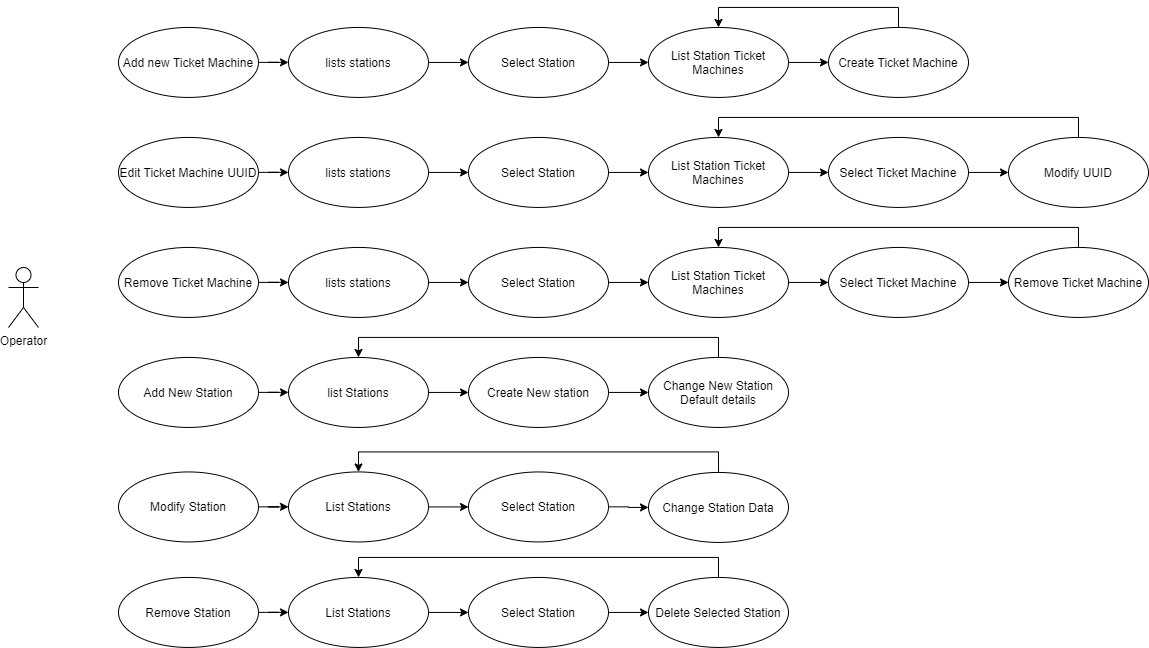

The diagram above was exported from draw.io. Its source (the exported page's mxGraphModel, read from the mxfile embedded in the PNG):
<mxGraphModel dx="1824" dy="1021" grid="1" gridSize="10" guides="1" tooltips="1" connect="1" arrows="1" fold="1" page="1" pageScale="1" pageWidth="827" pageHeight="1169" math="0" shadow="0">
  <root>
    <mxCell id="0" />
    <mxCell id="1" parent="0" />
    <mxCell id="v2vggtDvzrS1rECcSu6p-6" value="" style="edgeStyle=orthogonalEdgeStyle;rounded=0;orthogonalLoop=1;jettySize=auto;html=1;" edge="1" parent="1" source="v2vggtDvzrS1rECcSu6p-1" target="v2vggtDvzrS1rECcSu6p-2">
      <mxGeometry relative="1" as="geometry" />
    </mxCell>
    <mxCell id="v2vggtDvzrS1rECcSu6p-1" value="Add new Ticket Machine" style="ellipse;whiteSpace=wrap;html=1;" vertex="1" parent="1">
      <mxGeometry x="210" y="159.94" width="140" height="70" as="geometry" />
    </mxCell>
    <mxCell id="v2vggtDvzrS1rECcSu6p-7" value="" style="edgeStyle=orthogonalEdgeStyle;rounded=0;orthogonalLoop=1;jettySize=auto;html=1;" edge="1" parent="1" source="v2vggtDvzrS1rECcSu6p-2" target="v2vggtDvzrS1rECcSu6p-3">
      <mxGeometry relative="1" as="geometry" />
    </mxCell>
    <mxCell id="v2vggtDvzrS1rECcSu6p-2" value="lists stations" style="ellipse;whiteSpace=wrap;html=1;" vertex="1" parent="1">
      <mxGeometry x="380" y="159.94" width="140" height="70" as="geometry" />
    </mxCell>
    <mxCell id="v2vggtDvzrS1rECcSu6p-8" value="" style="edgeStyle=orthogonalEdgeStyle;rounded=0;orthogonalLoop=1;jettySize=auto;html=1;" edge="1" parent="1" source="v2vggtDvzrS1rECcSu6p-3" target="v2vggtDvzrS1rECcSu6p-5">
      <mxGeometry relative="1" as="geometry" />
    </mxCell>
    <mxCell id="v2vggtDvzrS1rECcSu6p-3" value="Select Station" style="ellipse;whiteSpace=wrap;html=1;" vertex="1" parent="1">
      <mxGeometry x="560" y="159.94" width="140" height="70" as="geometry" />
    </mxCell>
    <mxCell id="v2vggtDvzrS1rECcSu6p-11" style="edgeStyle=orthogonalEdgeStyle;rounded=0;orthogonalLoop=1;jettySize=auto;html=1;exitX=0.5;exitY=0;exitDx=0;exitDy=0;entryX=0.5;entryY=0;entryDx=0;entryDy=0;" edge="1" parent="1" source="v2vggtDvzrS1rECcSu6p-4" target="v2vggtDvzrS1rECcSu6p-5">
      <mxGeometry relative="1" as="geometry">
        <mxPoint x="790" y="159.94" as="targetPoint" />
      </mxGeometry>
    </mxCell>
    <mxCell id="v2vggtDvzrS1rECcSu6p-4" value="Create Ticket Machine" style="ellipse;whiteSpace=wrap;html=1;" vertex="1" parent="1">
      <mxGeometry x="920" y="159.94" width="140" height="70" as="geometry" />
    </mxCell>
    <mxCell id="v2vggtDvzrS1rECcSu6p-9" value="" style="edgeStyle=orthogonalEdgeStyle;rounded=0;orthogonalLoop=1;jettySize=auto;html=1;" edge="1" parent="1" source="v2vggtDvzrS1rECcSu6p-5" target="v2vggtDvzrS1rECcSu6p-4">
      <mxGeometry relative="1" as="geometry" />
    </mxCell>
    <mxCell id="v2vggtDvzrS1rECcSu6p-5" value="List Station Ticket Machines" style="ellipse;whiteSpace=wrap;html=1;" vertex="1" parent="1">
      <mxGeometry x="740" y="159.94" width="140" height="70" as="geometry" />
    </mxCell>
    <mxCell id="v2vggtDvzrS1rECcSu6p-18" value="" style="edgeStyle=orthogonalEdgeStyle;rounded=0;orthogonalLoop=1;jettySize=auto;html=1;" edge="1" parent="1" source="v2vggtDvzrS1rECcSu6p-10" target="v2vggtDvzrS1rECcSu6p-14">
      <mxGeometry relative="1" as="geometry" />
    </mxCell>
    <mxCell id="v2vggtDvzrS1rECcSu6p-10" value="Edit Ticket Machine UUID" style="ellipse;whiteSpace=wrap;html=1;" vertex="1" parent="1">
      <mxGeometry x="210" y="269.94" width="140" height="70" as="geometry" />
    </mxCell>
    <mxCell id="v2vggtDvzrS1rECcSu6p-13" value="" style="edgeStyle=orthogonalEdgeStyle;rounded=0;orthogonalLoop=1;jettySize=auto;html=1;" edge="1" parent="1" source="v2vggtDvzrS1rECcSu6p-14" target="v2vggtDvzrS1rECcSu6p-16">
      <mxGeometry relative="1" as="geometry" />
    </mxCell>
    <mxCell id="v2vggtDvzrS1rECcSu6p-14" value="lists stations" style="ellipse;whiteSpace=wrap;html=1;" vertex="1" parent="1">
      <mxGeometry x="380" y="269.94" width="140" height="70" as="geometry" />
    </mxCell>
    <mxCell id="v2vggtDvzrS1rECcSu6p-15" value="" style="edgeStyle=orthogonalEdgeStyle;rounded=0;orthogonalLoop=1;jettySize=auto;html=1;" edge="1" parent="1" source="v2vggtDvzrS1rECcSu6p-16" target="v2vggtDvzrS1rECcSu6p-17">
      <mxGeometry relative="1" as="geometry" />
    </mxCell>
    <mxCell id="v2vggtDvzrS1rECcSu6p-16" value="Select Station" style="ellipse;whiteSpace=wrap;html=1;" vertex="1" parent="1">
      <mxGeometry x="560" y="269.94" width="140" height="70" as="geometry" />
    </mxCell>
    <mxCell id="v2vggtDvzrS1rECcSu6p-21" value="" style="edgeStyle=orthogonalEdgeStyle;rounded=0;orthogonalLoop=1;jettySize=auto;html=1;" edge="1" parent="1" source="v2vggtDvzrS1rECcSu6p-17" target="v2vggtDvzrS1rECcSu6p-19">
      <mxGeometry relative="1" as="geometry" />
    </mxCell>
    <mxCell id="v2vggtDvzrS1rECcSu6p-17" value="List Station Ticket Machines" style="ellipse;whiteSpace=wrap;html=1;" vertex="1" parent="1">
      <mxGeometry x="740" y="269.94" width="140" height="70" as="geometry" />
    </mxCell>
    <mxCell id="v2vggtDvzrS1rECcSu6p-22" value="" style="edgeStyle=orthogonalEdgeStyle;rounded=0;orthogonalLoop=1;jettySize=auto;html=1;" edge="1" parent="1" source="v2vggtDvzrS1rECcSu6p-19" target="v2vggtDvzrS1rECcSu6p-20">
      <mxGeometry relative="1" as="geometry" />
    </mxCell>
    <mxCell id="v2vggtDvzrS1rECcSu6p-19" value="Select Ticket Machine" style="ellipse;whiteSpace=wrap;html=1;" vertex="1" parent="1">
      <mxGeometry x="920" y="269.94" width="140" height="70" as="geometry" />
    </mxCell>
    <mxCell id="v2vggtDvzrS1rECcSu6p-24" style="edgeStyle=orthogonalEdgeStyle;rounded=0;orthogonalLoop=1;jettySize=auto;html=1;exitX=0.5;exitY=0;exitDx=0;exitDy=0;entryX=0.5;entryY=0;entryDx=0;entryDy=0;" edge="1" parent="1" source="v2vggtDvzrS1rECcSu6p-20" target="v2vggtDvzrS1rECcSu6p-17">
      <mxGeometry relative="1" as="geometry" />
    </mxCell>
    <mxCell id="v2vggtDvzrS1rECcSu6p-20" value="Modify UUID" style="ellipse;whiteSpace=wrap;html=1;" vertex="1" parent="1">
      <mxGeometry x="1100" y="269.94" width="140" height="70" as="geometry" />
    </mxCell>
    <mxCell id="v2vggtDvzrS1rECcSu6p-36" value="" style="edgeStyle=orthogonalEdgeStyle;rounded=0;orthogonalLoop=1;jettySize=auto;html=1;" edge="1" parent="1" source="v2vggtDvzrS1rECcSu6p-25" target="v2vggtDvzrS1rECcSu6p-27">
      <mxGeometry relative="1" as="geometry" />
    </mxCell>
    <mxCell id="v2vggtDvzrS1rECcSu6p-25" value="Remove Ticket Machine" style="ellipse;whiteSpace=wrap;html=1;" vertex="1" parent="1">
      <mxGeometry x="210" y="379.94" width="140" height="70" as="geometry" />
    </mxCell>
    <mxCell id="v2vggtDvzrS1rECcSu6p-26" value="" style="edgeStyle=orthogonalEdgeStyle;rounded=0;orthogonalLoop=1;jettySize=auto;html=1;" edge="1" parent="1" source="v2vggtDvzrS1rECcSu6p-27" target="v2vggtDvzrS1rECcSu6p-29">
      <mxGeometry relative="1" as="geometry" />
    </mxCell>
    <mxCell id="v2vggtDvzrS1rECcSu6p-27" value="lists stations" style="ellipse;whiteSpace=wrap;html=1;" vertex="1" parent="1">
      <mxGeometry x="380" y="379.94" width="140" height="70" as="geometry" />
    </mxCell>
    <mxCell id="v2vggtDvzrS1rECcSu6p-28" value="" style="edgeStyle=orthogonalEdgeStyle;rounded=0;orthogonalLoop=1;jettySize=auto;html=1;" edge="1" parent="1" source="v2vggtDvzrS1rECcSu6p-29" target="v2vggtDvzrS1rECcSu6p-30">
      <mxGeometry relative="1" as="geometry" />
    </mxCell>
    <mxCell id="v2vggtDvzrS1rECcSu6p-29" value="Select Station" style="ellipse;whiteSpace=wrap;html=1;" vertex="1" parent="1">
      <mxGeometry x="560" y="379.94" width="140" height="70" as="geometry" />
    </mxCell>
    <mxCell id="v2vggtDvzrS1rECcSu6p-33" value="" style="edgeStyle=orthogonalEdgeStyle;rounded=0;orthogonalLoop=1;jettySize=auto;html=1;" edge="1" parent="1" source="v2vggtDvzrS1rECcSu6p-30" target="v2vggtDvzrS1rECcSu6p-31">
      <mxGeometry relative="1" as="geometry" />
    </mxCell>
    <mxCell id="v2vggtDvzrS1rECcSu6p-30" value="List Station Ticket Machines" style="ellipse;whiteSpace=wrap;html=1;" vertex="1" parent="1">
      <mxGeometry x="740" y="379.94" width="140" height="70" as="geometry" />
    </mxCell>
    <mxCell id="v2vggtDvzrS1rECcSu6p-34" value="" style="edgeStyle=orthogonalEdgeStyle;rounded=0;orthogonalLoop=1;jettySize=auto;html=1;" edge="1" parent="1" source="v2vggtDvzrS1rECcSu6p-31" target="v2vggtDvzrS1rECcSu6p-32">
      <mxGeometry relative="1" as="geometry" />
    </mxCell>
    <mxCell id="v2vggtDvzrS1rECcSu6p-31" value="Select Ticket Machine" style="ellipse;whiteSpace=wrap;html=1;" vertex="1" parent="1">
      <mxGeometry x="920" y="379.94" width="140" height="70" as="geometry" />
    </mxCell>
    <mxCell id="v2vggtDvzrS1rECcSu6p-35" style="edgeStyle=orthogonalEdgeStyle;rounded=0;orthogonalLoop=1;jettySize=auto;html=1;exitX=0.5;exitY=0;exitDx=0;exitDy=0;entryX=0.5;entryY=0;entryDx=0;entryDy=0;" edge="1" parent="1" source="v2vggtDvzrS1rECcSu6p-32" target="v2vggtDvzrS1rECcSu6p-30">
      <mxGeometry relative="1" as="geometry" />
    </mxCell>
    <mxCell id="v2vggtDvzrS1rECcSu6p-32" value="Remove Ticket Machine" style="ellipse;whiteSpace=wrap;html=1;" vertex="1" parent="1">
      <mxGeometry x="1100" y="379.94" width="140" height="70" as="geometry" />
    </mxCell>
    <mxCell id="v2vggtDvzrS1rECcSu6p-41" value="" style="edgeStyle=orthogonalEdgeStyle;rounded=0;orthogonalLoop=1;jettySize=auto;html=1;" edge="1" parent="1" source="v2vggtDvzrS1rECcSu6p-37" target="v2vggtDvzrS1rECcSu6p-38">
      <mxGeometry relative="1" as="geometry" />
    </mxCell>
    <mxCell id="v2vggtDvzrS1rECcSu6p-37" value="Add New Station" style="ellipse;whiteSpace=wrap;html=1;" vertex="1" parent="1">
      <mxGeometry x="210" y="489.94" width="140" height="70" as="geometry" />
    </mxCell>
    <mxCell id="v2vggtDvzrS1rECcSu6p-42" value="" style="edgeStyle=orthogonalEdgeStyle;rounded=0;orthogonalLoop=1;jettySize=auto;html=1;" edge="1" parent="1" source="v2vggtDvzrS1rECcSu6p-38" target="v2vggtDvzrS1rECcSu6p-39">
      <mxGeometry relative="1" as="geometry" />
    </mxCell>
    <mxCell id="v2vggtDvzrS1rECcSu6p-38" value="list Stations" style="ellipse;whiteSpace=wrap;html=1;" vertex="1" parent="1">
      <mxGeometry x="380" y="489.94" width="140" height="70" as="geometry" />
    </mxCell>
    <mxCell id="v2vggtDvzrS1rECcSu6p-43" value="" style="edgeStyle=orthogonalEdgeStyle;rounded=0;orthogonalLoop=1;jettySize=auto;html=1;" edge="1" parent="1" source="v2vggtDvzrS1rECcSu6p-39" target="v2vggtDvzrS1rECcSu6p-40">
      <mxGeometry relative="1" as="geometry" />
    </mxCell>
    <mxCell id="v2vggtDvzrS1rECcSu6p-39" value="Create New station" style="ellipse;whiteSpace=wrap;html=1;" vertex="1" parent="1">
      <mxGeometry x="560" y="489.94" width="140" height="70" as="geometry" />
    </mxCell>
    <mxCell id="v2vggtDvzrS1rECcSu6p-44" style="edgeStyle=orthogonalEdgeStyle;rounded=0;orthogonalLoop=1;jettySize=auto;html=1;exitX=0.5;exitY=0;exitDx=0;exitDy=0;entryX=0.5;entryY=0;entryDx=0;entryDy=0;" edge="1" parent="1" source="v2vggtDvzrS1rECcSu6p-40" target="v2vggtDvzrS1rECcSu6p-38">
      <mxGeometry relative="1" as="geometry" />
    </mxCell>
    <mxCell id="v2vggtDvzrS1rECcSu6p-40" value="Change New Station Default details" style="ellipse;whiteSpace=wrap;html=1;" vertex="1" parent="1">
      <mxGeometry x="740" y="489.94" width="140" height="70" as="geometry" />
    </mxCell>
    <mxCell id="v2vggtDvzrS1rECcSu6p-47" value="" style="edgeStyle=orthogonalEdgeStyle;rounded=0;orthogonalLoop=1;jettySize=auto;html=1;" edge="1" parent="1" source="v2vggtDvzrS1rECcSu6p-45" target="v2vggtDvzrS1rECcSu6p-46">
      <mxGeometry relative="1" as="geometry" />
    </mxCell>
    <mxCell id="v2vggtDvzrS1rECcSu6p-45" value="Modify Station" style="ellipse;whiteSpace=wrap;html=1;" vertex="1" parent="1">
      <mxGeometry x="210" y="604.44" width="140" height="70" as="geometry" />
    </mxCell>
    <mxCell id="v2vggtDvzrS1rECcSu6p-54" value="" style="edgeStyle=orthogonalEdgeStyle;rounded=0;orthogonalLoop=1;jettySize=auto;html=1;" edge="1" parent="1" source="v2vggtDvzrS1rECcSu6p-46" target="v2vggtDvzrS1rECcSu6p-48">
      <mxGeometry relative="1" as="geometry" />
    </mxCell>
    <mxCell id="v2vggtDvzrS1rECcSu6p-46" value="List Stations" style="ellipse;whiteSpace=wrap;html=1;" vertex="1" parent="1">
      <mxGeometry x="380" y="604.44" width="140" height="70" as="geometry" />
    </mxCell>
    <mxCell id="v2vggtDvzrS1rECcSu6p-55" value="" style="edgeStyle=orthogonalEdgeStyle;rounded=0;orthogonalLoop=1;jettySize=auto;html=1;" edge="1" parent="1" source="v2vggtDvzrS1rECcSu6p-48" target="v2vggtDvzrS1rECcSu6p-49">
      <mxGeometry relative="1" as="geometry" />
    </mxCell>
    <mxCell id="v2vggtDvzrS1rECcSu6p-48" value="Select Station" style="ellipse;whiteSpace=wrap;html=1;" vertex="1" parent="1">
      <mxGeometry x="560" y="604.44" width="140" height="70" as="geometry" />
    </mxCell>
    <mxCell id="v2vggtDvzrS1rECcSu6p-50" style="edgeStyle=orthogonalEdgeStyle;rounded=0;orthogonalLoop=1;jettySize=auto;html=1;exitX=0.5;exitY=0;exitDx=0;exitDy=0;entryX=0.5;entryY=0;entryDx=0;entryDy=0;" edge="1" parent="1" source="v2vggtDvzrS1rECcSu6p-49" target="v2vggtDvzrS1rECcSu6p-46">
      <mxGeometry relative="1" as="geometry" />
    </mxCell>
    <mxCell id="v2vggtDvzrS1rECcSu6p-49" value="Change Station Data" style="ellipse;whiteSpace=wrap;html=1;" vertex="1" parent="1">
      <mxGeometry x="740" y="604.94" width="140" height="70" as="geometry" />
    </mxCell>
    <mxCell id="v2vggtDvzrS1rECcSu6p-56" value="" style="edgeStyle=orthogonalEdgeStyle;rounded=0;orthogonalLoop=1;jettySize=auto;html=1;" edge="1" parent="1" source="v2vggtDvzrS1rECcSu6p-51" target="v2vggtDvzrS1rECcSu6p-52">
      <mxGeometry relative="1" as="geometry" />
    </mxCell>
    <mxCell id="v2vggtDvzrS1rECcSu6p-51" value="Remove Station" style="ellipse;whiteSpace=wrap;html=1;" vertex="1" parent="1">
      <mxGeometry x="210" y="709.94" width="140" height="70" as="geometry" />
    </mxCell>
    <mxCell id="v2vggtDvzrS1rECcSu6p-57" value="" style="edgeStyle=orthogonalEdgeStyle;rounded=0;orthogonalLoop=1;jettySize=auto;html=1;" edge="1" parent="1" source="v2vggtDvzrS1rECcSu6p-52" target="v2vggtDvzrS1rECcSu6p-53">
      <mxGeometry relative="1" as="geometry" />
    </mxCell>
    <mxCell id="v2vggtDvzrS1rECcSu6p-52" value="List Stations" style="ellipse;whiteSpace=wrap;html=1;" vertex="1" parent="1">
      <mxGeometry x="380" y="709.94" width="140" height="70" as="geometry" />
    </mxCell>
    <mxCell id="v2vggtDvzrS1rECcSu6p-59" value="" style="edgeStyle=orthogonalEdgeStyle;rounded=0;orthogonalLoop=1;jettySize=auto;html=1;" edge="1" parent="1" source="v2vggtDvzrS1rECcSu6p-53" target="v2vggtDvzrS1rECcSu6p-58">
      <mxGeometry relative="1" as="geometry" />
    </mxCell>
    <mxCell id="v2vggtDvzrS1rECcSu6p-53" value="Select Station" style="ellipse;whiteSpace=wrap;html=1;" vertex="1" parent="1">
      <mxGeometry x="560" y="709.94" width="140" height="70" as="geometry" />
    </mxCell>
    <mxCell id="v2vggtDvzrS1rECcSu6p-60" style="edgeStyle=orthogonalEdgeStyle;rounded=0;orthogonalLoop=1;jettySize=auto;html=1;exitX=0.5;exitY=0;exitDx=0;exitDy=0;entryX=0.5;entryY=0;entryDx=0;entryDy=0;" edge="1" parent="1" source="v2vggtDvzrS1rECcSu6p-58" target="v2vggtDvzrS1rECcSu6p-52">
      <mxGeometry relative="1" as="geometry" />
    </mxCell>
    <mxCell id="v2vggtDvzrS1rECcSu6p-58" value="Delete Selected Station" style="ellipse;whiteSpace=wrap;html=1;" vertex="1" parent="1">
      <mxGeometry x="740" y="709.94" width="140" height="70" as="geometry" />
    </mxCell>
    <mxCell id="v2vggtDvzrS1rECcSu6p-61" value="Operator" style="shape=umlActor;html=1;verticalLabelPosition=bottom;verticalAlign=top;align=center;" vertex="1" parent="1">
      <mxGeometry x="100" y="400" width="30" height="60" as="geometry" />
    </mxCell>
  </root>
</mxGraphModel>